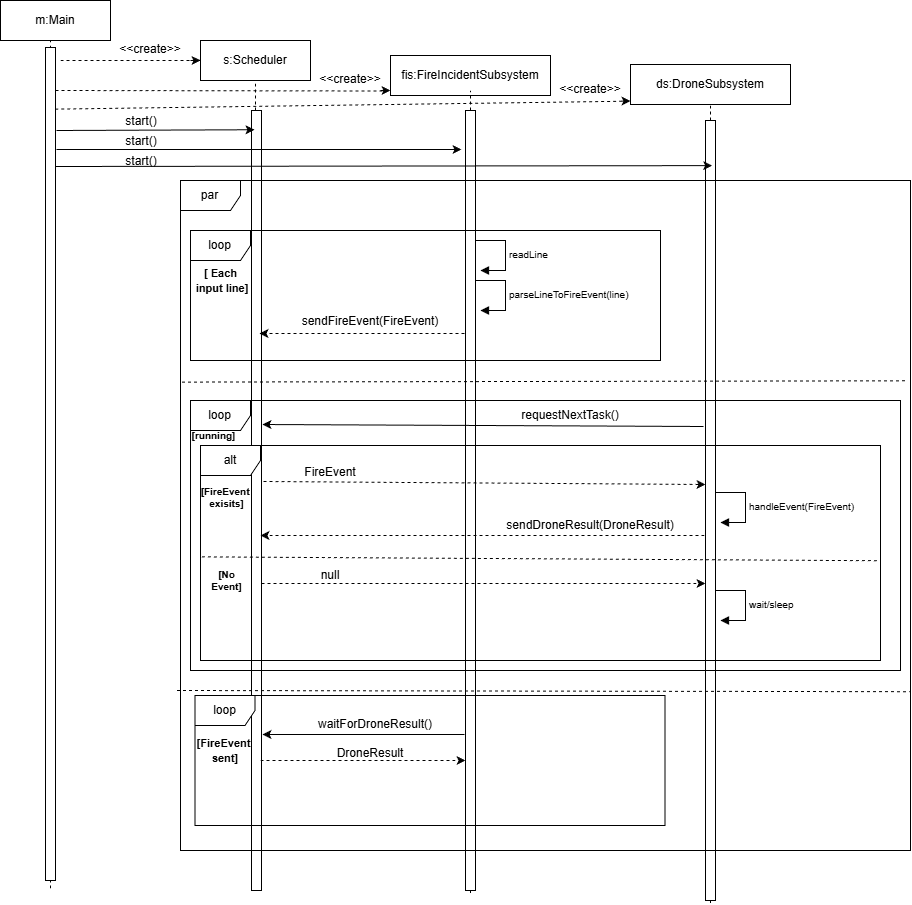

The diagram above was exported from draw.io. Its source (the exported page's mxGraphModel, read from the mxfile embedded in the PNG):
<mxGraphModel dx="1668" dy="925" grid="1" gridSize="10" guides="1" tooltips="1" connect="1" arrows="1" fold="1" page="1" pageScale="1" pageWidth="850" pageHeight="1100" math="0" shadow="0">
  <root>
    <mxCell id="0" />
    <mxCell id="1" parent="0" />
    <mxCell id="v9AU2jNVMrVAdl1bIY2U-28" edge="1" parent="1" style="endArrow=none;dashed=1;html=1;rounded=0;entryX=0.5;entryY=1;entryDx=0;entryDy=0;" target="v9AU2jNVMrVAdl1bIY2U-3" value="">
      <mxGeometry height="50" relative="1" width="50" as="geometry">
        <mxPoint x="305" y="1010" as="sourcePoint" />
        <mxPoint x="290" y="200" as="targetPoint" />
      </mxGeometry>
    </mxCell>
    <mxCell id="v9AU2jNVMrVAdl1bIY2U-2" parent="1" style="rounded=0;whiteSpace=wrap;html=1;" value="m:Main" vertex="1">
      <mxGeometry height="40" width="110" x="50" y="120" as="geometry" />
    </mxCell>
    <mxCell id="v9AU2jNVMrVAdl1bIY2U-3" parent="1" style="rounded=0;whiteSpace=wrap;html=1;" value="s:Scheduler" vertex="1">
      <mxGeometry height="40" width="110" x="250" y="160" as="geometry" />
    </mxCell>
    <mxCell id="v9AU2jNVMrVAdl1bIY2U-4" parent="1" style="rounded=0;whiteSpace=wrap;html=1;" value="fis:FireIncidentSubsystem" vertex="1">
      <mxGeometry height="40" width="160" x="440" y="175" as="geometry" />
    </mxCell>
    <mxCell id="v9AU2jNVMrVAdl1bIY2U-6" parent="1" style="rounded=0;whiteSpace=wrap;html=1;" value="ds:DroneSubsystem" vertex="1">
      <mxGeometry height="40" width="160" x="680" y="184" as="geometry" />
    </mxCell>
    <mxCell id="v9AU2jNVMrVAdl1bIY2U-7" edge="1" parent="1" style="endArrow=none;dashed=1;html=1;rounded=0;" value="">
      <mxGeometry height="50" relative="1" width="50" as="geometry">
        <mxPoint x="100" y="1008" as="sourcePoint" />
        <mxPoint x="100" y="160" as="targetPoint" />
      </mxGeometry>
    </mxCell>
    <mxCell id="v9AU2jNVMrVAdl1bIY2U-10" parent="1" style="rounded=0;whiteSpace=wrap;html=1;" value="" vertex="1">
      <mxGeometry height="833" width="10" x="95" y="167" as="geometry" />
    </mxCell>
    <mxCell id="v9AU2jNVMrVAdl1bIY2U-15" connectable="0" parent="1" style="group" value="" vertex="1">
      <mxGeometry height="0.19999999999998863" width="140" x="110" y="179.8" as="geometry" />
    </mxCell>
    <mxCell id="v9AU2jNVMrVAdl1bIY2U-13" edge="1" parent="v9AU2jNVMrVAdl1bIY2U-15" style="endArrow=none;dashed=1;html=1;rounded=0;entryX=0;entryY=0.5;entryDx=0;entryDy=0;" target="v9AU2jNVMrVAdl1bIY2U-3" value="">
      <mxGeometry height="50" relative="1" width="50" as="geometry">
        <mxPoint y="0.19999999999998863" as="sourcePoint" />
        <mxPoint x="320" y="50.19999999999999" as="targetPoint" />
      </mxGeometry>
    </mxCell>
    <mxCell id="v9AU2jNVMrVAdl1bIY2U-14" edge="1" parent="v9AU2jNVMrVAdl1bIY2U-15" style="endArrow=classic;html=1;rounded=0;" value="">
      <mxGeometry height="50" relative="1" width="50" as="geometry">
        <mxPoint x="130" y="0.19999999999998863" as="sourcePoint" />
        <mxPoint x="140" as="targetPoint" />
      </mxGeometry>
    </mxCell>
    <mxCell id="v9AU2jNVMrVAdl1bIY2U-16" parent="1" style="text;html=1;whiteSpace=wrap;strokeColor=none;fillColor=none;align=center;verticalAlign=middle;rounded=0;" value="&amp;lt;&amp;lt;create&amp;gt;&amp;gt;" vertex="1">
      <mxGeometry height="30" width="60" x="170" y="154" as="geometry" />
    </mxCell>
    <mxCell id="v9AU2jNVMrVAdl1bIY2U-22" parent="1" style="text;html=1;whiteSpace=wrap;strokeColor=none;fillColor=none;align=center;verticalAlign=middle;rounded=0;" value="&amp;lt;&amp;lt;create&amp;gt;&amp;gt;" vertex="1">
      <mxGeometry height="30" width="60" x="370" y="184" as="geometry" />
    </mxCell>
    <mxCell id="v9AU2jNVMrVAdl1bIY2U-26" connectable="0" parent="1" style="group" value="" vertex="1">
      <mxGeometry width="335" x="104.99999999999997" y="210" as="geometry" />
    </mxCell>
    <mxCell id="v9AU2jNVMrVAdl1bIY2U-21" edge="1" parent="v9AU2jNVMrVAdl1bIY2U-26" style="endArrow=classic;html=1;rounded=0;" value="">
      <mxGeometry height="50" relative="1" width="50" as="geometry">
        <mxPoint x="325" as="sourcePoint" />
        <mxPoint x="335" as="targetPoint" />
      </mxGeometry>
    </mxCell>
    <mxCell id="v9AU2jNVMrVAdl1bIY2U-20" edge="1" parent="v9AU2jNVMrVAdl1bIY2U-26" style="endArrow=none;dashed=1;html=1;rounded=0;exitX=0.947;exitY=0.069;exitDx=0;exitDy=0;exitPerimeter=0;entryX=-0.014;entryY=0.888;entryDx=0;entryDy=0;entryPerimeter=0;" target="v9AU2jNVMrVAdl1bIY2U-4" value="">
      <mxGeometry height="50" relative="1" width="50" as="geometry">
        <mxPoint as="sourcePoint" />
        <mxPoint x="335.53" y="-2.3700000000000045" as="targetPoint" />
      </mxGeometry>
    </mxCell>
    <mxCell id="v9AU2jNVMrVAdl1bIY2U-27" parent="1" style="text;html=1;whiteSpace=wrap;strokeColor=none;fillColor=none;align=center;verticalAlign=middle;rounded=0;" value="&amp;lt;&amp;lt;create&amp;gt;&amp;gt;" vertex="1">
      <mxGeometry height="30" width="60" x="610" y="194" as="geometry" />
    </mxCell>
    <mxCell id="v9AU2jNVMrVAdl1bIY2U-31" parent="1" style="rounded=0;whiteSpace=wrap;html=1;" value="" vertex="1">
      <mxGeometry height="780" width="10" x="301" y="230" as="geometry" />
    </mxCell>
    <mxCell id="v9AU2jNVMrVAdl1bIY2U-29" edge="1" parent="1" source="v9AU2jNVMrVAdl1bIY2U-32" style="endArrow=none;dashed=1;html=1;rounded=0;" value="">
      <mxGeometry height="50" relative="1" width="50" as="geometry">
        <mxPoint x="520" y="1012.666748046875" as="sourcePoint" />
        <mxPoint x="520" y="210" as="targetPoint" />
      </mxGeometry>
    </mxCell>
    <mxCell id="v9AU2jNVMrVAdl1bIY2U-30" edge="1" parent="1" source="v9AU2jNVMrVAdl1bIY2U-34" style="endArrow=none;dashed=1;html=1;rounded=0;entryX=0.5;entryY=1;entryDx=0;entryDy=0;" target="v9AU2jNVMrVAdl1bIY2U-6" value="">
      <mxGeometry height="50" relative="1" width="50" as="geometry">
        <mxPoint x="760" y="1022.6666259765625" as="sourcePoint" />
        <mxPoint x="740" y="300" as="targetPoint" />
      </mxGeometry>
    </mxCell>
    <mxCell id="v9AU2jNVMrVAdl1bIY2U-25" connectable="0" parent="1" style="group" value="" vertex="1">
      <mxGeometry width="10" x="670" y="220.6" as="geometry" />
    </mxCell>
    <mxCell id="v9AU2jNVMrVAdl1bIY2U-23" edge="1" parent="v9AU2jNVMrVAdl1bIY2U-25" source="v9AU2jNVMrVAdl1bIY2U-10" style="endArrow=none;dashed=1;html=1;rounded=0;exitX=0.973;exitY=0.074;exitDx=0;exitDy=0;exitPerimeter=0;entryX=-0.012;entryY=0.917;entryDx=0;entryDy=0;entryPerimeter=0;" target="v9AU2jNVMrVAdl1bIY2U-6" value="">
      <mxGeometry height="50" relative="1" width="50" as="geometry">
        <mxPoint x="-440" y="39.400000000000006" as="sourcePoint" />
        <mxPoint x="-260" y="9.400000000000006" as="targetPoint" />
      </mxGeometry>
    </mxCell>
    <mxCell id="v9AU2jNVMrVAdl1bIY2U-24" edge="1" parent="v9AU2jNVMrVAdl1bIY2U-25" style="endArrow=classic;html=1;rounded=0;" value="">
      <mxGeometry height="50" relative="1" width="50" as="geometry">
        <mxPoint as="sourcePoint" />
        <mxPoint x="10" as="targetPoint" />
      </mxGeometry>
    </mxCell>
    <mxCell id="v9AU2jNVMrVAdl1bIY2U-33" edge="1" parent="1" style="endArrow=none;dashed=1;html=1;rounded=0;" target="v9AU2jNVMrVAdl1bIY2U-32" value="">
      <mxGeometry height="50" relative="1" width="50" as="geometry">
        <mxPoint x="520" y="1012.666748046875" as="sourcePoint" />
        <mxPoint x="520" y="210" as="targetPoint" />
      </mxGeometry>
    </mxCell>
    <mxCell id="v9AU2jNVMrVAdl1bIY2U-32" parent="1" style="rounded=0;whiteSpace=wrap;html=1;" value="" vertex="1">
      <mxGeometry height="780" width="10" x="515" y="230" as="geometry" />
    </mxCell>
    <mxCell id="v9AU2jNVMrVAdl1bIY2U-35" edge="1" parent="1" style="endArrow=none;dashed=1;html=1;rounded=0;entryX=0.5;entryY=1;entryDx=0;entryDy=0;" target="v9AU2jNVMrVAdl1bIY2U-34" value="">
      <mxGeometry height="50" relative="1" width="50" as="geometry">
        <mxPoint x="760" y="1022.6666259765625" as="sourcePoint" />
        <mxPoint x="760" y="224" as="targetPoint" />
      </mxGeometry>
    </mxCell>
    <mxCell id="v9AU2jNVMrVAdl1bIY2U-34" parent="1" style="rounded=0;whiteSpace=wrap;html=1;" value="" vertex="1">
      <mxGeometry height="780" width="10" x="755" y="240" as="geometry" />
    </mxCell>
    <mxCell id="v9AU2jNVMrVAdl1bIY2U-36" edge="1" parent="1" style="endArrow=classic;html=1;rounded=0;entryX=0.2;entryY=0.061;entryDx=0;entryDy=0;entryPerimeter=0;" value="">
      <mxGeometry height="50" relative="1" width="50" as="geometry">
        <mxPoint x="106" y="250" as="sourcePoint" />
        <mxPoint x="304" y="249.24900000000002" as="targetPoint" />
      </mxGeometry>
    </mxCell>
    <mxCell id="v9AU2jNVMrVAdl1bIY2U-37" edge="1" parent="1" style="endArrow=classic;html=1;rounded=0;" value="">
      <mxGeometry height="50" relative="1" width="50" as="geometry">
        <mxPoint x="106" y="268.94" as="sourcePoint" />
        <mxPoint x="511" y="269" as="targetPoint" />
      </mxGeometry>
    </mxCell>
    <mxCell id="v9AU2jNVMrVAdl1bIY2U-38" edge="1" parent="1" style="endArrow=classic;html=1;rounded=0;entryX=0.467;entryY=0.096;entryDx=0;entryDy=0;entryPerimeter=0;" value="">
      <mxGeometry height="50" relative="1" width="50" as="geometry">
        <mxPoint x="104.5" y="286" as="sourcePoint" />
        <mxPoint x="761.6700000000001" y="285.12" as="targetPoint" />
      </mxGeometry>
    </mxCell>
    <mxCell id="v9AU2jNVMrVAdl1bIY2U-39" parent="1" style="text;html=1;whiteSpace=wrap;strokeColor=none;fillColor=none;align=center;verticalAlign=middle;rounded=0;" value="start()" vertex="1">
      <mxGeometry height="30" width="60" x="161" y="226" as="geometry" />
    </mxCell>
    <mxCell id="v9AU2jNVMrVAdl1bIY2U-41" parent="1" style="text;html=1;whiteSpace=wrap;strokeColor=none;fillColor=none;align=center;verticalAlign=middle;rounded=0;" value="start()" vertex="1">
      <mxGeometry height="30" width="60" x="161" y="246" as="geometry" />
    </mxCell>
    <mxCell id="v9AU2jNVMrVAdl1bIY2U-42" parent="1" style="text;html=1;whiteSpace=wrap;strokeColor=none;fillColor=none;align=center;verticalAlign=middle;rounded=0;" value="start()" vertex="1">
      <mxGeometry height="30" width="60" x="161" y="266" as="geometry" />
    </mxCell>
    <mxCell id="v9AU2jNVMrVAdl1bIY2U-43" parent="1" style="shape=umlFrame;whiteSpace=wrap;html=1;pointerEvents=0;" value="par" vertex="1">
      <mxGeometry height="670" width="730" x="230" y="300" as="geometry" />
    </mxCell>
    <mxCell id="fKCtw2CiZCg2xcynwjIN-1" parent="1" style="shape=umlFrame;whiteSpace=wrap;html=1;pointerEvents=0;" value="loop" vertex="1">
      <mxGeometry height="130" width="470" x="240" y="350" as="geometry" />
    </mxCell>
    <mxCell id="fKCtw2CiZCg2xcynwjIN-2" parent="1" style="text;align=center;fontStyle=1;verticalAlign=middle;spacingLeft=3;spacingRight=3;strokeColor=none;rotatable=0;points=[[0,0.5],[1,0.5]];portConstraint=eastwest;html=1;" value="&lt;font style=&quot;font-size: 11px;&quot;&gt;[ Each&lt;/font&gt;&lt;div&gt;&lt;font style=&quot;font-size: 11px;&quot;&gt;&amp;nbsp;input line]&lt;/font&gt;&lt;/div&gt;" vertex="1">
      <mxGeometry height="40" width="50" x="244.5" y="380" as="geometry" />
    </mxCell>
    <mxCell id="fKCtw2CiZCg2xcynwjIN-3" edge="1" parent="1" style="html=1;align=left;spacingLeft=2;endArrow=block;rounded=0;edgeStyle=orthogonalEdgeStyle;curved=0;rounded=0;" value="&lt;span style=&quot;font-size: 10px;&quot;&gt;readLine&lt;/span&gt;">
      <mxGeometry relative="1" x="0.0118" as="geometry">
        <mxPoint as="offset" />
        <Array as="points">
          <mxPoint x="555" y="390" />
        </Array>
        <mxPoint x="525" y="360" as="sourcePoint" />
        <mxPoint x="530" y="390" as="targetPoint" />
      </mxGeometry>
    </mxCell>
    <mxCell id="fKCtw2CiZCg2xcynwjIN-4" edge="1" parent="1" style="html=1;align=left;spacingLeft=2;endArrow=block;rounded=0;edgeStyle=orthogonalEdgeStyle;curved=0;rounded=0;" value="&lt;span style=&quot;font-size: 10px;&quot;&gt;parseLineToFireEvent(line)&lt;/span&gt;">
      <mxGeometry relative="1" x="0.0118" as="geometry">
        <mxPoint as="offset" />
        <Array as="points">
          <mxPoint x="555" y="430" />
        </Array>
        <mxPoint x="525" y="400" as="sourcePoint" />
        <mxPoint x="530" y="430" as="targetPoint" />
      </mxGeometry>
    </mxCell>
    <mxCell id="fKCtw2CiZCg2xcynwjIN-6" parent="1" style="text;html=1;whiteSpace=wrap;strokeColor=none;fillColor=none;align=center;verticalAlign=middle;rounded=0;" value="sendFireEvent(FireEvent)" vertex="1">
      <mxGeometry height="30" width="60" x="390" y="426" as="geometry" />
    </mxCell>
    <mxCell id="fKCtw2CiZCg2xcynwjIN-9" edge="1" parent="1" style="endArrow=none;dashed=1;html=1;rounded=0;exitX=0.002;exitY=0.404;exitDx=0;exitDy=0;exitPerimeter=0;entryX=0.995;entryY=0.402;entryDx=0;entryDy=0;entryPerimeter=0;" value="">
      <mxGeometry height="50" relative="1" width="50" as="geometry">
        <mxPoint x="231.46000000000004" y="501.5999999999999" as="sourcePoint" />
        <mxPoint x="956.3499999999999" y="500.29999999999995" as="targetPoint" />
      </mxGeometry>
    </mxCell>
    <mxCell id="fKCtw2CiZCg2xcynwjIN-10" parent="1" style="shape=umlFrame;whiteSpace=wrap;html=1;pointerEvents=0;" value="loop" vertex="1">
      <mxGeometry height="270" width="710" x="240" y="520" as="geometry" />
    </mxCell>
    <mxCell id="fKCtw2CiZCg2xcynwjIN-11" parent="1" style="text;align=center;fontStyle=1;verticalAlign=middle;spacingLeft=3;spacingRight=3;strokeColor=none;rotatable=0;points=[[0,0.5],[1,0.5]];portConstraint=eastwest;html=1;" value="&lt;font style=&quot;font-size: 10px;&quot;&gt;[running]&lt;/font&gt;" vertex="1">
      <mxGeometry height="40" width="2.25" x="261.75" y="535" as="geometry" />
    </mxCell>
    <mxCell id="fKCtw2CiZCg2xcynwjIN-12" parent="1" style="shape=umlFrame;whiteSpace=wrap;html=1;pointerEvents=0;" value="alt" vertex="1">
      <mxGeometry height="215" width="680" x="250" y="565" as="geometry" />
    </mxCell>
    <mxCell id="fKCtw2CiZCg2xcynwjIN-15" edge="1" parent="1" style="endArrow=classic;html=1;rounded=0;" value="">
      <mxGeometry height="50" relative="1" width="50" as="geometry">
        <mxPoint x="753" y="546" as="sourcePoint" />
        <mxPoint x="312" y="544" as="targetPoint" />
      </mxGeometry>
    </mxCell>
    <mxCell id="fKCtw2CiZCg2xcynwjIN-16" parent="1" style="text;html=1;whiteSpace=wrap;strokeColor=none;fillColor=none;align=center;verticalAlign=middle;rounded=0;" value="requestNextTask()" vertex="1">
      <mxGeometry height="30" width="120" x="560" y="520" as="geometry" />
    </mxCell>
    <mxCell id="fKCtw2CiZCg2xcynwjIN-18" parent="1" style="text;html=1;whiteSpace=wrap;strokeColor=none;fillColor=none;align=center;verticalAlign=middle;rounded=0;" value="FireEvent" vertex="1">
      <mxGeometry height="30" width="60" x="350" y="577" as="geometry" />
    </mxCell>
    <mxCell id="fKCtw2CiZCg2xcynwjIN-20" edge="1" parent="1" style="html=1;align=left;spacingLeft=2;endArrow=block;rounded=0;edgeStyle=orthogonalEdgeStyle;curved=0;rounded=0;" value="&lt;span style=&quot;font-size: 10px;&quot;&gt;handleEvent(FireEvent)&lt;/span&gt;">
      <mxGeometry relative="1" x="0.0165" as="geometry">
        <mxPoint as="offset" />
        <Array as="points">
          <mxPoint x="795" y="642" />
        </Array>
        <mxPoint x="765" y="612" as="sourcePoint" />
        <mxPoint x="770" y="642" as="targetPoint" />
      </mxGeometry>
    </mxCell>
    <mxCell id="fKCtw2CiZCg2xcynwjIN-21" edge="1" parent="1" style="endArrow=classic;html=1;rounded=0;dashed=1;" value="">
      <mxGeometry height="50" relative="1" width="50" as="geometry">
        <mxPoint x="754" y="655" as="sourcePoint" />
        <mxPoint x="310" y="655" as="targetPoint" />
      </mxGeometry>
    </mxCell>
    <mxCell id="fKCtw2CiZCg2xcynwjIN-22" parent="1" style="text;html=1;whiteSpace=wrap;strokeColor=none;fillColor=none;align=center;verticalAlign=middle;rounded=0;" value="sendDroneResult(DroneResult)" vertex="1">
      <mxGeometry height="30" width="120" x="580" y="630" as="geometry" />
    </mxCell>
    <mxCell id="fKCtw2CiZCg2xcynwjIN-23" edge="1" parent="1" style="endArrow=classic;html=1;rounded=0;entryX=0;entryY=0.5;entryDx=0;entryDy=0;dashed=1;" value="">
      <mxGeometry height="50" relative="1" width="50" as="geometry">
        <mxPoint x="313" y="601" as="sourcePoint" />
        <mxPoint x="755" y="604" as="targetPoint" />
      </mxGeometry>
    </mxCell>
    <mxCell id="fKCtw2CiZCg2xcynwjIN-24" edge="1" parent="1" source="fKCtw2CiZCg2xcynwjIN-12" style="endArrow=none;dashed=1;html=1;rounded=0;exitX=0.002;exitY=0.518;exitDx=0;exitDy=0;exitPerimeter=0;entryX=0.999;entryY=0.536;entryDx=0;entryDy=0;entryPerimeter=0;" target="fKCtw2CiZCg2xcynwjIN-12" value="">
      <mxGeometry height="50" relative="1" width="50" as="geometry">
        <mxPoint x="480" y="710" as="sourcePoint" />
        <mxPoint x="530" y="660" as="targetPoint" />
      </mxGeometry>
    </mxCell>
    <mxCell id="fKCtw2CiZCg2xcynwjIN-25" parent="1" style="text;align=center;fontStyle=1;verticalAlign=middle;spacingLeft=3;spacingRight=3;strokeColor=none;rotatable=0;points=[[0,0.5],[1,0.5]];portConstraint=eastwest;html=1;fontSize=10;" value="&lt;span&gt;[FireEvent&amp;nbsp;&lt;/span&gt;&lt;div&gt;&lt;span&gt;exisits]&lt;/span&gt;&lt;/div&gt;" vertex="1">
      <mxGeometry height="40" width="80" x="236" y="597" as="geometry" />
    </mxCell>
    <mxCell id="fKCtw2CiZCg2xcynwjIN-26" parent="1" style="text;align=center;fontStyle=1;verticalAlign=middle;spacingLeft=3;spacingRight=3;strokeColor=none;rotatable=0;points=[[0,0.5],[1,0.5]];portConstraint=eastwest;html=1;fontSize=10;" value="[No&lt;div&gt;Event]&lt;/div&gt;" vertex="1">
      <mxGeometry height="40" width="80" x="236" y="680" as="geometry" />
    </mxCell>
    <mxCell id="fKCtw2CiZCg2xcynwjIN-27" parent="1" style="text;html=1;whiteSpace=wrap;strokeColor=none;fillColor=none;align=center;verticalAlign=middle;rounded=0;" value="null" vertex="1">
      <mxGeometry height="30" width="60" x="350" y="680" as="geometry" />
    </mxCell>
    <mxCell id="fKCtw2CiZCg2xcynwjIN-28" edge="1" parent="1" style="endArrow=classic;html=1;rounded=0;exitX=1.04;exitY=0.522;exitDx=0;exitDy=0;exitPerimeter=0;entryX=0;entryY=0.5;entryDx=0;entryDy=0;dashed=1;" value="">
      <mxGeometry height="50" relative="1" width="50" as="geometry">
        <mxPoint x="311" y="703" as="sourcePoint" />
        <mxPoint x="755" y="703" as="targetPoint" />
      </mxGeometry>
    </mxCell>
    <mxCell id="fKCtw2CiZCg2xcynwjIN-29" edge="1" parent="1" style="html=1;align=left;spacingLeft=2;endArrow=block;rounded=0;edgeStyle=orthogonalEdgeStyle;curved=0;rounded=0;" value="&lt;span style=&quot;font-size: 10px;&quot;&gt;wait/sleep&lt;/span&gt;">
      <mxGeometry relative="1" x="0.0165" as="geometry">
        <mxPoint as="offset" />
        <Array as="points">
          <mxPoint x="795" y="740" />
        </Array>
        <mxPoint x="765" y="710" as="sourcePoint" />
        <mxPoint x="770" y="740" as="targetPoint" />
      </mxGeometry>
    </mxCell>
    <mxCell id="fKCtw2CiZCg2xcynwjIN-30" edge="1" parent="1" style="endArrow=classic;html=1;rounded=0;exitX=-0.1;exitY=0.319;exitDx=0;exitDy=0;exitPerimeter=0;dashed=1;" value="">
      <mxGeometry height="50" relative="1" width="50" as="geometry">
        <mxPoint x="514" y="452.95600000000013" as="sourcePoint" />
        <mxPoint x="309" y="453" as="targetPoint" />
      </mxGeometry>
    </mxCell>
    <mxCell id="fKCtw2CiZCg2xcynwjIN-32" edge="1" parent="1" style="endArrow=none;dashed=1;html=1;rounded=0;entryX=0.999;entryY=0.763;entryDx=0;entryDy=0;entryPerimeter=0;" target="v9AU2jNVMrVAdl1bIY2U-43" value="">
      <mxGeometry height="50" relative="1" width="50" as="geometry">
        <mxPoint x="226.46" y="810" as="sourcePoint" />
        <mxPoint x="953.54" y="814.3" as="targetPoint" />
      </mxGeometry>
    </mxCell>
    <mxCell id="fKCtw2CiZCg2xcynwjIN-33" parent="1" style="shape=umlFrame;whiteSpace=wrap;html=1;pointerEvents=0;" value="loop" vertex="1">
      <mxGeometry height="130" width="470" x="244.5" y="815" as="geometry" />
    </mxCell>
    <mxCell id="fKCtw2CiZCg2xcynwjIN-34" parent="1" style="text;align=center;fontStyle=1;verticalAlign=middle;spacingLeft=3;spacingRight=3;strokeColor=none;rotatable=0;points=[[0,0.5],[1,0.5]];portConstraint=eastwest;html=1;" value="&lt;span style=&quot;font-size: 11px;&quot;&gt;[FireEvent&lt;/span&gt;&lt;div&gt;&lt;span style=&quot;font-size: 11px;&quot;&gt;&amp;nbsp;sent]&lt;/span&gt;&lt;/div&gt;" vertex="1">
      <mxGeometry height="40" width="74" x="236" y="850" as="geometry" />
    </mxCell>
    <mxCell id="fKCtw2CiZCg2xcynwjIN-35" edge="1" parent="1" style="endArrow=classic;html=1;rounded=0;" value="">
      <mxGeometry height="50" relative="1" width="50" as="geometry">
        <mxPoint x="514" y="854" as="sourcePoint" />
        <mxPoint x="312" y="854" as="targetPoint" />
      </mxGeometry>
    </mxCell>
    <mxCell id="fKCtw2CiZCg2xcynwjIN-36" parent="1" style="text;html=1;whiteSpace=wrap;strokeColor=none;fillColor=none;align=center;verticalAlign=middle;rounded=0;" value="waitForDroneResult()" vertex="1">
      <mxGeometry height="30" width="60" x="395" y="829" as="geometry" />
    </mxCell>
    <mxCell id="fKCtw2CiZCg2xcynwjIN-38" edge="1" parent="1" style="endArrow=classic;html=1;rounded=0;dashed=1;" value="">
      <mxGeometry height="50" relative="1" width="50" as="geometry">
        <mxPoint x="310" y="880" as="sourcePoint" />
        <mxPoint x="515" y="880" as="targetPoint" />
      </mxGeometry>
    </mxCell>
    <mxCell id="fKCtw2CiZCg2xcynwjIN-39" parent="1" style="text;html=1;whiteSpace=wrap;strokeColor=none;fillColor=none;align=center;verticalAlign=middle;rounded=0;" value="DroneResult" vertex="1">
      <mxGeometry height="30" width="60" x="390" y="858" as="geometry" />
    </mxCell>
  </root>
</mxGraphModel>